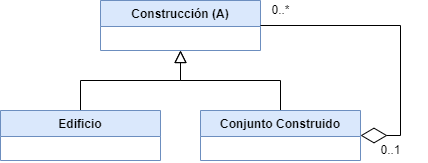

The diagram above was exported from draw.io. Its source (the exported page's mxGraphModel, read from the mxfile embedded in the PNG):
<mxGraphModel dx="605" dy="448" grid="1" gridSize="10" guides="1" tooltips="1" connect="1" arrows="1" fold="1" page="1" pageScale="1" pageWidth="827" pageHeight="1169" math="0" shadow="0">
  <root>
    <mxCell id="WIyWlLk6GJQsqaUBKTNV-0" />
    <mxCell id="WIyWlLk6GJQsqaUBKTNV-1" parent="WIyWlLk6GJQsqaUBKTNV-0" />
    <mxCell id="DlVRum5rqz9hE5w1dQgt-0" value="Construcción (A)" style="swimlane;fontStyle=1;align=center;verticalAlign=top;childLayout=stackLayout;horizontal=1;startSize=26;horizontalStack=0;resizeParent=1;resizeLast=0;collapsible=1;marginBottom=0;rounded=0;shadow=0;strokeWidth=1;fillColor=#dae8fc;strokeColor=#6c8ebf;" vertex="1" parent="WIyWlLk6GJQsqaUBKTNV-1">
      <mxGeometry x="440" y="250" width="160" height="50" as="geometry">
        <mxRectangle x="340" y="380" width="170" height="26" as="alternateBounds" />
      </mxGeometry>
    </mxCell>
    <mxCell id="DlVRum5rqz9hE5w1dQgt-1" value="" style="endArrow=block;endSize=10;endFill=0;shadow=0;strokeWidth=1;rounded=0;edgeStyle=elbowEdgeStyle;elbow=vertical;" edge="1" parent="WIyWlLk6GJQsqaUBKTNV-1">
      <mxGeometry width="160" relative="1" as="geometry">
        <mxPoint x="420" y="360" as="sourcePoint" />
        <mxPoint x="520" y="300" as="targetPoint" />
        <Array as="points">
          <mxPoint x="520" y="330" />
          <mxPoint x="510" y="360" />
        </Array>
      </mxGeometry>
    </mxCell>
    <mxCell id="DlVRum5rqz9hE5w1dQgt-2" value="" style="endArrow=block;endSize=10;endFill=0;shadow=0;strokeWidth=1;rounded=0;edgeStyle=elbowEdgeStyle;elbow=vertical;" edge="1" parent="WIyWlLk6GJQsqaUBKTNV-1">
      <mxGeometry width="160" relative="1" as="geometry">
        <mxPoint x="620" y="360" as="sourcePoint" />
        <mxPoint x="520" y="300" as="targetPoint" />
        <Array as="points">
          <mxPoint x="520" y="330" />
          <mxPoint x="540" y="360" />
        </Array>
      </mxGeometry>
    </mxCell>
    <mxCell id="DlVRum5rqz9hE5w1dQgt-3" value="Edificio" style="swimlane;fontStyle=1;align=center;verticalAlign=top;childLayout=stackLayout;horizontal=1;startSize=26;horizontalStack=0;resizeParent=1;resizeLast=0;collapsible=1;marginBottom=0;rounded=0;shadow=0;strokeWidth=1;fillColor=#dae8fc;strokeColor=#6c8ebf;" vertex="1" parent="WIyWlLk6GJQsqaUBKTNV-1">
      <mxGeometry x="340" y="360" width="160" height="50" as="geometry">
        <mxRectangle x="130" y="380" width="160" height="26" as="alternateBounds" />
      </mxGeometry>
    </mxCell>
    <mxCell id="DlVRum5rqz9hE5w1dQgt-4" value="&lt;font face=&quot;helvetica&quot;&gt;&lt;span style=&quot;font-size: 2px&quot;&gt;&amp;nbsp;&lt;/span&gt;&lt;/font&gt;" style="text;whiteSpace=wrap;html=1;" vertex="1" parent="DlVRum5rqz9hE5w1dQgt-3">
      <mxGeometry y="26" width="160" height="14" as="geometry" />
    </mxCell>
    <mxCell id="DlVRum5rqz9hE5w1dQgt-7" value="Conjunto Construido" style="swimlane;fontStyle=1;align=center;verticalAlign=top;childLayout=stackLayout;horizontal=1;startSize=26;horizontalStack=0;resizeParent=1;resizeLast=0;collapsible=1;marginBottom=0;rounded=0;shadow=0;strokeWidth=1;fillColor=#dae8fc;strokeColor=#6c8ebf;" vertex="1" parent="WIyWlLk6GJQsqaUBKTNV-1">
      <mxGeometry x="540" y="360" width="160" height="50" as="geometry">
        <mxRectangle x="130" y="380" width="160" height="26" as="alternateBounds" />
      </mxGeometry>
    </mxCell>
    <mxCell id="DlVRum5rqz9hE5w1dQgt-8" value="&lt;font face=&quot;helvetica&quot;&gt;&lt;span style=&quot;font-size: 2px&quot;&gt;&amp;nbsp;&lt;/span&gt;&lt;/font&gt;" style="text;whiteSpace=wrap;html=1;" vertex="1" parent="DlVRum5rqz9hE5w1dQgt-7">
      <mxGeometry y="26" width="160" height="14" as="geometry" />
    </mxCell>
    <mxCell id="DlVRum5rqz9hE5w1dQgt-15" value="" style="endArrow=diamondThin;endFill=0;endSize=24;html=1;rounded=0;exitX=1;exitY=0.5;exitDx=0;exitDy=0;entryX=1;entryY=0.5;entryDx=0;entryDy=0;" edge="1" parent="WIyWlLk6GJQsqaUBKTNV-1" source="DlVRum5rqz9hE5w1dQgt-0" target="DlVRum5rqz9hE5w1dQgt-7">
      <mxGeometry width="160" relative="1" as="geometry">
        <mxPoint x="350" y="360" as="sourcePoint" />
        <mxPoint x="510" y="360" as="targetPoint" />
        <Array as="points">
          <mxPoint x="740" y="275" />
          <mxPoint x="740" y="385" />
        </Array>
      </mxGeometry>
    </mxCell>
    <mxCell id="DlVRum5rqz9hE5w1dQgt-16" value="0..1" style="text;html=1;align=center;verticalAlign=middle;resizable=0;points=[];autosize=1;strokeColor=none;fillColor=none;" vertex="1" parent="WIyWlLk6GJQsqaUBKTNV-1">
      <mxGeometry x="710" y="390" width="40" height="20" as="geometry" />
    </mxCell>
    <mxCell id="DlVRum5rqz9hE5w1dQgt-17" value="0..*" style="text;html=1;align=center;verticalAlign=middle;resizable=0;points=[];autosize=1;strokeColor=none;fillColor=none;" vertex="1" parent="WIyWlLk6GJQsqaUBKTNV-1">
      <mxGeometry x="605" y="250" width="30" height="20" as="geometry" />
    </mxCell>
  </root>
</mxGraphModel>